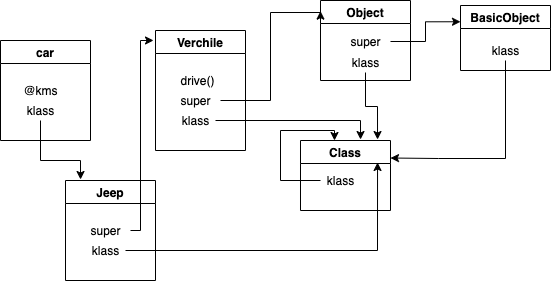

The diagram above was exported from draw.io. Its source (the exported page's mxGraphModel, read from the mxfile embedded in the PNG):
<mxGraphModel dx="1426" dy="794" grid="1" gridSize="10" guides="1" tooltips="1" connect="1" arrows="1" fold="1" page="1" pageScale="1" pageWidth="850" pageHeight="1100" math="0" shadow="0">
  <root>
    <mxCell id="0" />
    <mxCell id="1" parent="0" />
    <mxCell id="bpy-_TyXrqGz03xhakt_-1" value="car" style="swimlane;" parent="1" vertex="1">
      <mxGeometry x="80" y="210" width="90" height="100" as="geometry" />
    </mxCell>
    <mxCell id="bpy-_TyXrqGz03xhakt_-2" value="@kms" style="text;html=1;align=center;verticalAlign=middle;resizable=0;points=[];autosize=1;strokeColor=none;" parent="bpy-_TyXrqGz03xhakt_-1" vertex="1">
      <mxGeometry x="15" y="40" width="50" height="20" as="geometry" />
    </mxCell>
    <mxCell id="bpy-_TyXrqGz03xhakt_-4" value="klass" style="text;html=1;align=center;verticalAlign=middle;resizable=0;points=[];autosize=1;strokeColor=none;" parent="bpy-_TyXrqGz03xhakt_-1" vertex="1">
      <mxGeometry x="20" y="60" width="40" height="20" as="geometry" />
    </mxCell>
    <mxCell id="bpy-_TyXrqGz03xhakt_-5" value="Verchile" style="swimlane;" parent="1" vertex="1">
      <mxGeometry x="235" y="200" width="90" height="120" as="geometry" />
    </mxCell>
    <mxCell id="bpy-_TyXrqGz03xhakt_-7" value="klass" style="text;html=1;align=center;verticalAlign=middle;resizable=0;points=[];autosize=1;strokeColor=none;" parent="bpy-_TyXrqGz03xhakt_-5" vertex="1">
      <mxGeometry x="20" y="80" width="40" height="20" as="geometry" />
    </mxCell>
    <mxCell id="bpy-_TyXrqGz03xhakt_-10" value="super" style="text;html=1;align=center;verticalAlign=middle;resizable=0;points=[];autosize=1;strokeColor=none;" parent="bpy-_TyXrqGz03xhakt_-5" vertex="1">
      <mxGeometry x="15" y="60" width="50" height="20" as="geometry" />
    </mxCell>
    <mxCell id="bpy-_TyXrqGz03xhakt_-16" value="drive()" style="text;html=1;align=center;verticalAlign=middle;resizable=0;points=[];autosize=1;strokeColor=none;" parent="bpy-_TyXrqGz03xhakt_-5" vertex="1">
      <mxGeometry x="17" y="40" width="50" height="20" as="geometry" />
    </mxCell>
    <mxCell id="bpy-_TyXrqGz03xhakt_-17" value="Class" style="swimlane;" parent="1" vertex="1">
      <mxGeometry x="380" y="310" width="90" height="70" as="geometry" />
    </mxCell>
    <mxCell id="bpy-_TyXrqGz03xhakt_-18" value="klass" style="text;html=1;align=center;verticalAlign=middle;resizable=0;points=[];autosize=1;strokeColor=none;" parent="bpy-_TyXrqGz03xhakt_-17" vertex="1">
      <mxGeometry x="20" y="30" width="40" height="20" as="geometry" />
    </mxCell>
    <mxCell id="bpy-_TyXrqGz03xhakt_-38" style="edgeStyle=orthogonalEdgeStyle;rounded=0;orthogonalLoop=1;jettySize=auto;html=1;" parent="bpy-_TyXrqGz03xhakt_-17" source="bpy-_TyXrqGz03xhakt_-18" target="bpy-_TyXrqGz03xhakt_-17" edge="1">
      <mxGeometry relative="1" as="geometry">
        <mxPoint x="-40" y="-20" as="targetPoint" />
        <Array as="points">
          <mxPoint x="-20" y="40" />
          <mxPoint x="-20" y="-10" />
          <mxPoint x="34" y="-10" />
        </Array>
      </mxGeometry>
    </mxCell>
    <mxCell id="bpy-_TyXrqGz03xhakt_-19" value="Object" style="swimlane;" parent="1" vertex="1">
      <mxGeometry x="400" y="170" width="90" height="80" as="geometry" />
    </mxCell>
    <mxCell id="bpy-_TyXrqGz03xhakt_-20" value="klass" style="text;html=1;align=center;verticalAlign=middle;resizable=0;points=[];autosize=1;strokeColor=none;" parent="bpy-_TyXrqGz03xhakt_-19" vertex="1">
      <mxGeometry x="25" y="52" width="40" height="20" as="geometry" />
    </mxCell>
    <mxCell id="bpy-_TyXrqGz03xhakt_-30" value="super" style="text;html=1;align=center;verticalAlign=middle;resizable=0;points=[];autosize=1;strokeColor=none;" parent="bpy-_TyXrqGz03xhakt_-19" vertex="1">
      <mxGeometry x="20" y="31" width="50" height="20" as="geometry" />
    </mxCell>
    <mxCell id="bpy-_TyXrqGz03xhakt_-24" style="edgeStyle=orthogonalEdgeStyle;rounded=0;orthogonalLoop=1;jettySize=auto;html=1;entryX=0;entryY=0.133;entryDx=0;entryDy=0;entryPerimeter=0;" parent="1" source="bpy-_TyXrqGz03xhakt_-10" target="bpy-_TyXrqGz03xhakt_-19" edge="1">
      <mxGeometry relative="1" as="geometry">
        <mxPoint x="350" y="130" as="targetPoint" />
        <Array as="points">
          <mxPoint x="350" y="270" />
          <mxPoint x="350" y="182" />
        </Array>
      </mxGeometry>
    </mxCell>
    <mxCell id="bpy-_TyXrqGz03xhakt_-31" value="BasicObject" style="swimlane;" parent="1" vertex="1">
      <mxGeometry x="540" y="175" width="90" height="65" as="geometry" />
    </mxCell>
    <mxCell id="bpy-_TyXrqGz03xhakt_-32" value="klass" style="text;html=1;align=center;verticalAlign=middle;resizable=0;points=[];autosize=1;strokeColor=none;" parent="bpy-_TyXrqGz03xhakt_-31" vertex="1">
      <mxGeometry x="25" y="35" width="40" height="20" as="geometry" />
    </mxCell>
    <mxCell id="bpy-_TyXrqGz03xhakt_-37" style="edgeStyle=orthogonalEdgeStyle;rounded=0;orthogonalLoop=1;jettySize=auto;html=1;entryX=0;entryY=0.25;entryDx=0;entryDy=0;" parent="1" source="bpy-_TyXrqGz03xhakt_-30" target="bpy-_TyXrqGz03xhakt_-31" edge="1">
      <mxGeometry relative="1" as="geometry" />
    </mxCell>
    <mxCell id="bpy-_TyXrqGz03xhakt_-39" style="edgeStyle=orthogonalEdgeStyle;rounded=0;orthogonalLoop=1;jettySize=auto;html=1;entryX=1;entryY=0.25;entryDx=0;entryDy=0;" parent="1" source="bpy-_TyXrqGz03xhakt_-32" target="bpy-_TyXrqGz03xhakt_-17" edge="1">
      <mxGeometry relative="1" as="geometry">
        <Array as="points">
          <mxPoint x="585" y="328" />
          <mxPoint x="518" y="328" />
        </Array>
      </mxGeometry>
    </mxCell>
    <mxCell id="bpy-_TyXrqGz03xhakt_-40" style="edgeStyle=orthogonalEdgeStyle;rounded=0;orthogonalLoop=1;jettySize=auto;html=1;entryX=0.856;entryY=-0.014;entryDx=0;entryDy=0;entryPerimeter=0;" parent="1" source="bpy-_TyXrqGz03xhakt_-20" target="bpy-_TyXrqGz03xhakt_-17" edge="1">
      <mxGeometry relative="1" as="geometry" />
    </mxCell>
    <mxCell id="bpy-_TyXrqGz03xhakt_-42" style="edgeStyle=orthogonalEdgeStyle;rounded=0;orthogonalLoop=1;jettySize=auto;html=1;entryX=0.667;entryY=-0.014;entryDx=0;entryDy=0;entryPerimeter=0;" parent="1" source="bpy-_TyXrqGz03xhakt_-7" target="bpy-_TyXrqGz03xhakt_-17" edge="1">
      <mxGeometry relative="1" as="geometry">
        <mxPoint x="440" y="290" as="targetPoint" />
      </mxGeometry>
    </mxCell>
    <mxCell id="D6mq3c37Bndus9T7GZ1z-1" value="Jeep" style="swimlane;" vertex="1" parent="1">
      <mxGeometry x="145" y="350" width="90" height="100" as="geometry" />
    </mxCell>
    <mxCell id="D6mq3c37Bndus9T7GZ1z-2" value="super" style="text;html=1;align=center;verticalAlign=middle;resizable=0;points=[];autosize=1;strokeColor=none;" vertex="1" parent="D6mq3c37Bndus9T7GZ1z-1">
      <mxGeometry x="15" y="40" width="50" height="20" as="geometry" />
    </mxCell>
    <mxCell id="D6mq3c37Bndus9T7GZ1z-3" value="klass" style="text;html=1;align=center;verticalAlign=middle;resizable=0;points=[];autosize=1;strokeColor=none;" vertex="1" parent="D6mq3c37Bndus9T7GZ1z-1">
      <mxGeometry x="20" y="60" width="40" height="20" as="geometry" />
    </mxCell>
    <mxCell id="D6mq3c37Bndus9T7GZ1z-4" style="edgeStyle=orthogonalEdgeStyle;rounded=0;orthogonalLoop=1;jettySize=auto;html=1;entryX=0.856;entryY=0.314;entryDx=0;entryDy=0;entryPerimeter=0;" edge="1" parent="1" source="D6mq3c37Bndus9T7GZ1z-3" target="bpy-_TyXrqGz03xhakt_-17">
      <mxGeometry relative="1" as="geometry" />
    </mxCell>
    <mxCell id="D6mq3c37Bndus9T7GZ1z-5" style="edgeStyle=orthogonalEdgeStyle;rounded=0;orthogonalLoop=1;jettySize=auto;html=1;entryX=0.167;entryY=-0.01;entryDx=0;entryDy=0;entryPerimeter=0;" edge="1" parent="1" source="bpy-_TyXrqGz03xhakt_-4" target="D6mq3c37Bndus9T7GZ1z-1">
      <mxGeometry relative="1" as="geometry">
        <Array as="points">
          <mxPoint x="120" y="330" />
          <mxPoint x="160" y="330" />
        </Array>
      </mxGeometry>
    </mxCell>
    <mxCell id="D6mq3c37Bndus9T7GZ1z-7" style="edgeStyle=orthogonalEdgeStyle;rounded=0;orthogonalLoop=1;jettySize=auto;html=1;entryX=-0.022;entryY=0.083;entryDx=0;entryDy=0;entryPerimeter=0;" edge="1" parent="1" source="D6mq3c37Bndus9T7GZ1z-2" target="bpy-_TyXrqGz03xhakt_-5">
      <mxGeometry relative="1" as="geometry">
        <mxPoint x="220" y="210" as="targetPoint" />
        <Array as="points">
          <mxPoint x="220" y="400" />
          <mxPoint x="220" y="210" />
        </Array>
      </mxGeometry>
    </mxCell>
  </root>
</mxGraphModel>